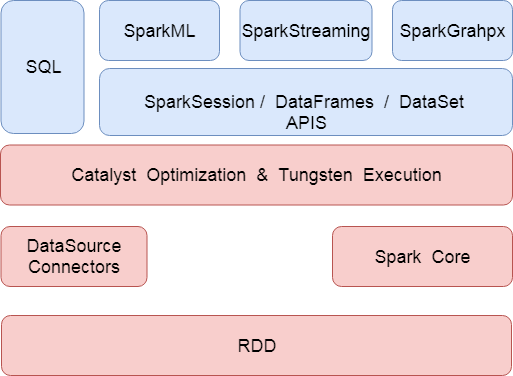

The diagram above was exported from draw.io. Its source (the exported page's mxGraphModel, read from the mxfile embedded in the PNG):
<mxGraphModel dx="1242" dy="725" grid="0" gridSize="10" guides="1" tooltips="1" connect="1" arrows="1" fold="1" page="0" pageScale="1" pageWidth="827" pageHeight="1169" math="0" shadow="0">
  <root>
    <mxCell id="0" />
    <mxCell id="1" parent="0" />
    <mxCell id="g1CCjn8YUH9C3aXK0vH3-1" value="SparkML" style="rounded=1;whiteSpace=wrap;html=1;fontSize=18;fillColor=#dae8fc;strokeColor=#6c8ebf;" vertex="1" parent="1">
      <mxGeometry x="213" y="42" width="120" height="60" as="geometry" />
    </mxCell>
    <mxCell id="g1CCjn8YUH9C3aXK0vH3-2" value="SparkStreaming" style="rounded=1;whiteSpace=wrap;html=1;fontSize=18;fillColor=#dae8fc;strokeColor=#6c8ebf;" vertex="1" parent="1">
      <mxGeometry x="353.5" y="42" width="132" height="60" as="geometry" />
    </mxCell>
    <mxCell id="g1CCjn8YUH9C3aXK0vH3-3" value="SparkGrahpx" style="rounded=1;whiteSpace=wrap;html=1;fontSize=18;fillColor=#dae8fc;strokeColor=#6c8ebf;" vertex="1" parent="1">
      <mxGeometry x="506" y="42" width="120" height="60" as="geometry" />
    </mxCell>
    <mxCell id="g1CCjn8YUH9C3aXK0vH3-4" value="SQL" style="rounded=1;whiteSpace=wrap;html=1;fontSize=18;fillColor=#dae8fc;strokeColor=#6c8ebf;" vertex="1" parent="1">
      <mxGeometry x="114.5" y="42" width="83" height="133" as="geometry" />
    </mxCell>
    <mxCell id="g1CCjn8YUH9C3aXK0vH3-5" value="SparkSession /&amp;nbsp; DataFrames&amp;nbsp; /&amp;nbsp; DataSet&amp;nbsp; APIS" style="rounded=1;whiteSpace=wrap;html=1;fontSize=18;fillColor=#dae8fc;strokeColor=#6c8ebf;" vertex="1" parent="1">
      <mxGeometry x="213" y="110" width="413" height="67" as="geometry" />
    </mxCell>
    <mxCell id="g1CCjn8YUH9C3aXK0vH3-6" value="Catalyst&amp;nbsp; Optimization&amp;nbsp; &amp;amp;&amp;nbsp; Tungsten&amp;nbsp; Execution" style="rounded=1;whiteSpace=wrap;html=1;fontSize=18;fillColor=#f8cecc;strokeColor=#b85450;" vertex="1" parent="1">
      <mxGeometry x="114" y="186.5" width="512" height="60" as="geometry" />
    </mxCell>
    <mxCell id="g1CCjn8YUH9C3aXK0vH3-7" value="DataSource Connectors" style="rounded=1;whiteSpace=wrap;html=1;fontSize=18;fillColor=#f8cecc;strokeColor=#b85450;" vertex="1" parent="1">
      <mxGeometry x="114.5" y="268" width="146" height="60" as="geometry" />
    </mxCell>
    <mxCell id="g1CCjn8YUH9C3aXK0vH3-8" value="Spark&amp;nbsp; Core" style="rounded=1;whiteSpace=wrap;html=1;fontSize=18;fillColor=#f8cecc;strokeColor=#b85450;" vertex="1" parent="1">
      <mxGeometry x="446" y="268" width="180" height="60" as="geometry" />
    </mxCell>
    <mxCell id="g1CCjn8YUH9C3aXK0vH3-9" value="RDD" style="rounded=1;whiteSpace=wrap;html=1;fontSize=18;fillColor=#f8cecc;strokeColor=#b85450;" vertex="1" parent="1">
      <mxGeometry x="115" y="357" width="510" height="60" as="geometry" />
    </mxCell>
  </root>
</mxGraphModel>